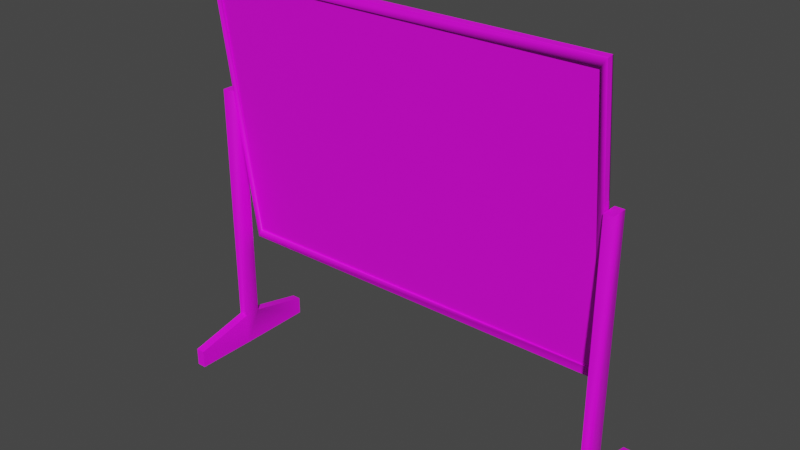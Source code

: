 # Source: whiteboard.blend  (saved by Blender 2.82.7; exported with 4.5.12 LTS)
import bpy
from mathutils import Matrix  # noqa: F401  (used for matrix-valued properties, if any)

bpy.ops.wm.read_factory_settings(use_empty=True)
scene = bpy.context.scene
scene.name = 'whiteboard.qc'

# ---- collections
col_collection = bpy.data.collections.new('Collection'); scene.collection.children.link(col_collection)
col_whiteboard = bpy.data.collections.new('whiteboard'); scene.collection.children.link(col_whiteboard)
col_whiteboard_anim_static = bpy.data.collections.new('whiteboard_anim_static'); scene.collection.children.link(col_whiteboard_anim_static)
col_act_idle = bpy.data.collections.new('act_idle'); scene.collection.children.link(col_act_idle)
col_fps = bpy.data.collections.new('fps'); scene.collection.children.link(col_fps)
col_loop = bpy.data.collections.new('loop'); scene.collection.children.link(col_loop)

# ---- images (referenced by path relative to the original .blend; pixels are not part of the script)
import os
ASSET_DIR = os.environ.get("B2B_ASSET_DIR", "")  # directory of the original .blend (textures are referenced by path, not embedded)
HERE = os.path.dirname(os.path.abspath(__file__))  # packed textures are extracted next to this script under _unpacked/

def load_image(name, relpath, width, height, colorspace="sRGB"):
    """Load a texture the original file referenced (path relative to the .blend, or extracted next to this script)."""
    p = next((c for c in (os.path.join(HERE, relpath), os.path.join(ASSET_DIR, relpath)) if relpath and os.path.exists(c)), "")
    if p:
        img = bpy.data.images.load(p, check_existing=True)
        img.name = name
    else:  # same state as the original file: an image datablock whose file is absent (Cycles renders it pink)
        img = bpy.data.images.new(name, width, height)
        img.source = "FILE"
        img.filepath = "//" + (relpath or name)
    img.colorspace_settings.name = colorspace
    return img
img_whiteboard_bmp = load_image('whiteboard.bmp', 'whiteboard.bmp', 1024, 1024, 'sRGB')

# ---- materials (node trees are filled in below, after node groups)
mat_whiteboard_bmp = bpy.data.materials.new('whiteboard.bmp')
mat_whiteboard_bmp.use_transparent_shadow = False
mat_whiteboard_bmp.diffuse_color = (0.9301, 0.8037, 0.8114, 1.0)

# ---- material node trees
mat_whiteboard_bmp.use_nodes = True; mat_whiteboard_bmp.node_tree.nodes.clear()
_N = mat_whiteboard_bmp.node_tree.nodes; _L = mat_whiteboard_bmp.node_tree.links
n0 = _N.new('ShaderNodeOutputMaterial'); n0.name = 'Material Output'; n0.location = (300, 300)
n1 = _N.new('ShaderNodeBsdfPrincipled'); n1.name = 'Principled BSDF'; n1.location = (10, 300)
n1.distribution = 'GGX'
n1.subsurface_method = 'BURLEY'
n1.inputs[3].default_value = 1.45
n1.inputs[27].default_value = (0.0, 0.0, 0.0, 1.0)
n1.inputs[28].default_value = 1.0
n2 = _N.new('ShaderNodeTexImage'); n2.name = 'Image Texture'; n2.location = (-280, 280)
n2.image = img_whiteboard_bmp
_L.new(n1.outputs[0], n0.inputs[0])
_L.new(n2.outputs[0], n1.inputs[0])
n0.is_active_output = True

# ---- world
world_world = bpy.data.worlds.new('World'); scene.world = world_world
world_world.use_nodes = True; world_world.node_tree.nodes.clear()
_N = world_world.node_tree.nodes; _L = world_world.node_tree.links
n0 = _N.new('ShaderNodeOutputWorld'); n0.name = 'World Output'; n0.location = (300, 300)
n1 = _N.new('ShaderNodeBackground'); n1.name = 'Background'; n1.location = (10, 300)
n1.inputs[0].default_value = (0.05088, 0.05088, 0.05088, 1.0)
_L.new(n1.outputs[0], n0.inputs[0])
n0.is_active_output = True
world_world.color = (0.05088, 0.05088, 0.05088)
world_world.use_sun_shadow = False
world_world.sun_shadow_jitter_overblur = 0.0

# ---- meshes
me_whiteboard = bpy.data.meshes.new('whiteboard')
me_whiteboard.from_pydata([(33.37, -2.25, 67.84), (33.37, -1.95, 67.88), (33.37, 3.52, 21.67), (33.37, 3.82, 21.71), (34.38, -2.14, 69.35), (34.38, 4.0, 20.24), (34.38, -2.44, 69.31), (34.38, 3.7, 20.2), (34.38, -3.07, 69.23), (34.38, 3.07, 20.12), (34.38, -3.37, 69.2), (34.38, 2.77, 20.08), (-33.71, 3.52, 21.67), (-33.71, 3.82, 21.71), (-34.72, 4.0, 20.24), (-34.72, 3.7, 20.2), (-34.72, 3.07, 20.12), (-34.72, 2.77, 20.08), (-34.72, -2.14, 69.35), (-34.72, -2.44, 69.31), (-34.72, -3.07, 69.23), (-34.72, -3.37, 69.2), (-33.71, -3.18, 67.72), (33.37, -3.18, 67.72), (-33.71, -2.89, 67.76), (33.37, -2.89, 67.76), (-33.71, 2.59, 21.56), (-33.71, 2.89, 21.59), (36.09, 1.56, 5.42), (36.09, 12.07, -0.13), (36.09, 12.07, 2.97), (36.09, 1.56, -0.2), (36.09, -1.27, -0.2), (36.09, -1.27, 5.42), (36.09, 1.56, 48.15), (34.51, 1.56, 48.15), (34.51, 1.56, 5.42), (-34.88, 1.56, 5.42), (-34.88, 12.07, -0.13), (-34.88, 12.07, 2.97), (-34.88, 1.56, -0.2), (-34.88, -1.27, -0.2), (-34.88, -1.27, 5.42), (-34.88, 1.56, 48.15), (-36.45, 1.56, 48.15), (-36.45, 1.56, 5.42), (34.51, 12.07, -0.13), (34.51, 1.56, -0.2), (34.51, -1.27, -0.2), (36.09, -11.78, -0.13), (34.51, -11.78, -0.13), (-36.45, 12.07, -0.13), (-36.45, 1.56, -0.2), (-36.45, -1.27, -0.2), (-34.88, -11.78, -0.13), (-36.45, -11.78, -0.13), (-33.71, -1.95, 67.88), (-33.71, -2.25, 67.84), (33.37, 2.59, 21.56), (33.37, 2.89, 21.59), (34.51, -1.27, 5.42), (34.51, -11.78, 2.97), (34.51, -1.27, 48.15), (-36.45, -1.27, 5.42), (-36.45, -11.78, 2.97), (-36.45, -1.27, 48.15), (36.09, -1.27, 48.15), (-34.88, -1.27, 48.15), (34.51, 12.07, 2.97), (36.09, -11.78, 2.97), (-36.45, 12.07, 2.97), (-34.88, -11.78, 2.97)], [], [(0, 1, 2), (2, 1, 3), (1, 4, 3), (3, 4, 5), (4, 6, 5), (5, 6, 7), (6, 8, 7), (7, 8, 9), (8, 10, 9), (9, 10, 11), (2, 3, 12), (12, 3, 13), (3, 5, 13), (13, 5, 14), (5, 7, 14), (14, 7, 15), (7, 9, 15), (15, 9, 16), (9, 11, 16), (16, 11, 17), (18, 19, 4), (4, 19, 6), (19, 20, 6), (6, 20, 8), (20, 21, 8), (8, 21, 10), (21, 22, 10), (10, 22, 23), (22, 24, 23), (23, 24, 25), (14, 15, 18), (18, 15, 19), (15, 16, 19), (19, 16, 20), (16, 17, 20), (20, 17, 21), (17, 26, 21), (21, 26, 22), (26, 27, 22), (22, 27, 24), (28, 29, 30), (28, 31, 29), (28, 32, 31), (28, 33, 32), (28, 34, 33), (28, 35, 34), (28, 36, 35), (37, 38, 39), (37, 40, 38), (37, 41, 40), (37, 42, 41), (37, 43, 42), (37, 44, 43), (37, 45, 44), (29, 31, 46), (46, 31, 47), (31, 32, 47), (47, 32, 48), (32, 49, 48), (48, 49, 50), (38, 40, 51), (51, 40, 52), (40, 41, 52), (52, 41, 53), (41, 54, 53), (53, 54, 55), (56, 0, 57), (56, 1, 0), (56, 18, 1), (56, 14, 18), (56, 13, 14), (56, 57, 13), (58, 25, 59), (58, 23, 25), (58, 11, 23), (58, 17, 11), (58, 26, 17), (58, 59, 26), (60, 50, 61), (60, 48, 50), (60, 47, 48), (60, 36, 47), (60, 62, 36), (63, 55, 64), (63, 53, 55), (63, 52, 53), (63, 45, 52), (63, 65, 45), (34, 66, 33), (33, 66, 60), (66, 62, 60), (43, 67, 42), (42, 67, 63), (67, 65, 63), (68, 36, 30), (30, 36, 28), (46, 47, 68), (68, 47, 36), (69, 33, 61), (61, 33, 60), (49, 32, 69), (69, 32, 33), (35, 62, 34), (34, 62, 66), (29, 46, 30), (30, 46, 68), (49, 69, 50), (50, 69, 61), (70, 45, 39), (39, 45, 37), (51, 52, 70), (70, 52, 45), (71, 42, 64), (64, 42, 63), (54, 41, 71), (71, 41, 42), (44, 65, 43), (43, 65, 67), (38, 51, 39), (39, 51, 70), (54, 71, 55), (55, 71, 64), (0, 2, 57), (57, 2, 12), (27, 59, 24), (24, 59, 25), (35, 36, 62), (44, 45, 65), (12, 13, 57), (27, 26, 59), (4, 1, 18), (10, 23, 11)])
me_whiteboard.polygons.foreach_set('use_smooth', [True] * 132)
_k = set([(0, 1), (0, 2), (0, 57), (2, 3), (2, 12), (4, 6), (4, 18), (5, 7), (6, 8), (7, 9), (8, 10), (9, 11), (10, 11), (11, 17), (12, 13), (12, 57), (14, 15), (14, 18), (15, 16), (16, 17), (18, 19), (19, 20), (20, 21), (22, 24), (23, 25), (24, 25), (24, 27), (25, 59), (26, 27), (27, 59), (28, 30), (28, 36), (29, 30), (29, 31), (29, 46), (30, 68), (31, 32), (32, 49), (33, 60), (33, 69), (34, 35), (34, 66), (35, 36), (35, 62), (36, 68), (37, 39), (37, 45), (38, 39), (38, 40), (38, 51), (39, 70), (40, 41), (41, 54), (42, 63), (42, 71), (43, 44), (43, 67), (44, 45), (44, 65), (45, 70), (46, 47), (46, 68), (47, 48), (48, 50), (49, 50), (49, 69), (50, 61), (51, 52), (51, 70), (52, 53), (53, 55), (54, 55), (54, 71), (55, 64), (56, 57), (58, 59), (60, 61), (60, 62), (61, 69), (62, 66), (63, 64), (63, 65), (64, 71), (65, 67)])
me_whiteboard.attributes.new('sharp_edge', 'BOOLEAN', 'EDGE').data.foreach_set('value', [ (min(e.vertices), max(e.vertices)) in _k for e in me_whiteboard.edges])
_uv = me_whiteboard.uv_layers.new(name='UVMap')
_uv.uv.foreach_set('vector', [0.6301, 0.1683, 0.6301, 0.1644, 0.06654, 0.1663, 0.06654, 0.1663, 0.6301, 0.1644, 0.06654, 0.1624, 0.6301, 0.1644, 0.6478, 0.1507, 0.06654, 0.1624, 0.06654, 0.1624, 0.6478, 0.1507, 0.04892, 0.1487, 0.6478, 0.1507, 0.6478, 0.1468, 0.04892, 0.1487, 0.04892, 0.1487, 0.6478, 0.1468, 0.04892, 0.1448, 0.6478, 0.1468, 0.6478, 0.135, 0.04892, 0.1448, 0.04892, 0.1448, 0.6478, 0.135, 0.04892, 0.1331, 0.6478, 0.135, 0.6497, 0.1311, 0.04892, 0.1331, 0.04892, 0.1331, 0.6497, 0.1311, 0.04892, 0.1292, 0.07241, 0.1624, 0.06654, 0.1624, 0.07045, 0.9746, 0.07045, 0.9746, 0.06654, 0.1624, 0.06458, 0.9746, 0.06654, 0.1624, 0.04892, 0.1487, 0.06458, 0.9746, 0.06458, 0.9746, 0.04892, 0.1487, 0.04697, 0.9863, 0.04892, 0.1487, 0.04501, 0.1487, 0.04697, 0.9863, 0.04697, 0.9863, 0.04501, 0.1487, 0.0411, 0.9863, 0.04501, 0.1487, 0.03327, 0.1487, 0.0411, 0.9863, 0.0411, 0.9863, 0.03327, 0.1487, 0.03131, 0.9863, 0.03327, 0.1487, 0.02935, 0.1487, 0.03131, 0.9863, 0.03131, 0.9863, 0.02935, 0.1487, 0.02544, 0.9863, 0.6693, 0.1507, 0.6634, 0.1507, 0.6673, 0.9863, 0.6673, 0.9863, 0.6634, 0.1507, 0.6634, 0.9863, 0.6634, 0.1507, 0.6536, 0.1507, 0.6634, 0.9863, 0.6634, 0.9863, 0.6536, 0.1507, 0.6517, 0.9863, 0.6536, 0.1507, 0.6478, 0.1507, 0.6517, 0.9863, 0.6517, 0.9863, 0.6478, 0.1507, 0.6478, 0.9863, 0.6478, 0.1507, 0.6301, 0.1624, 0.6478, 0.9863, 0.6478, 0.9863, 0.6301, 0.1624, 0.6301, 0.9746, 0.6301, 0.1624, 0.6243, 0.1624, 0.6301, 0.9746, 0.6301, 0.9746, 0.6243, 0.1624, 0.6243, 0.9746, 0.04892, 0.1292, 0.04892, 0.1331, 0.6478, 0.1292, 0.6478, 0.1292, 0.04892, 0.1331, 0.6478, 0.135, 0.04892, 0.1331, 0.04892, 0.1448, 0.6478, 0.135, 0.6478, 0.135, 0.04892, 0.1448, 0.6478, 0.1448, 0.04892, 0.1448, 0.04892, 0.1487, 0.6478, 0.1448, 0.6478, 0.1448, 0.04892, 0.1487, 0.6478, 0.1507, 0.04892, 0.1487, 0.06654, 0.1624, 0.6478, 0.1507, 0.6478, 0.1507, 0.06654, 0.1624, 0.6301, 0.1624, 0.06654, 0.1624, 0.06654, 0.1663, 0.6301, 0.1624, 0.6301, 0.1624, 0.06654, 0.1663, 0.6301, 0.1683, 0.7926, 0.1331, 0.9785, 0.03523, 0.9785, 0.09002, 0.7926, 0.1331, 0.7926, 0.03327, 0.9785, 0.03523, 0.7926, 0.1331, 0.7436, 0.03327, 0.7926, 0.03327, 0.7926, 0.1331, 0.7436, 0.1331, 0.7436, 0.03327, 0.7926, 0.1331, 0.7926, 0.8806, 0.7436, 0.1331, 0.7926, 0.1331, 0.82, 0.8806, 0.7926, 0.8806, 0.7926, 0.1331, 0.82, 0.1331, 0.82, 0.8806, 0.7926, 0.1331, 0.9785, 0.03523, 0.9785, 0.09002, 0.7926, 0.1331, 0.7926, 0.03327, 0.9785, 0.03523, 0.7926, 0.1331, 0.7436, 0.03327, 0.7926, 0.03327, 0.7926, 0.1331, 0.7436, 0.1331, 0.7436, 0.03327, 0.7926, 0.1331, 0.7926, 0.8806, 0.7436, 0.1331, 0.7926, 0.1331, 0.82, 0.8806, 0.7926, 0.8806, 0.7926, 0.1331, 0.82, 0.1331, 0.82, 0.8806, 0.9511, 0.135, 0.9511, 0.319, 0.9785, 0.135, 0.9785, 0.135, 0.9511, 0.319, 0.9785, 0.319, 0.9511, 0.319, 0.9511, 0.3679, 0.9785, 0.319, 0.9785, 0.319, 0.9511, 0.3679, 0.9785, 0.3679, 0.9511, 0.3679, 0.9491, 0.5519, 0.9785, 0.3679, 0.9785, 0.3679, 0.9491, 0.5519, 0.9785, 0.5519, 0.9511, 0.135, 0.9511, 0.319, 0.9785, 0.135, 0.9785, 0.135, 0.9511, 0.319, 0.9785, 0.319, 0.9511, 0.319, 0.9511, 0.3679, 0.9785, 0.319, 0.9785, 0.319, 0.9511, 0.3679, 0.9785, 0.3679, 0.9511, 0.3679, 0.9491, 0.5519, 0.9785, 0.3679, 0.9785, 0.3679, 0.9491, 0.5519, 0.9785, 0.5519, 0.6282, 0.9765, 0.6262, 0.1644, 0.6223, 0.9765, 0.6282, 0.9765, 0.6301, 0.1644, 0.6262, 0.1644, 0.6282, 0.9765, 0.6458, 0.9883, 0.6301, 0.1644, 0.6282, 0.9765, 0.04697, 0.9863, 0.6458, 0.9883, 0.6282, 0.9765, 0.06458, 0.9746, 0.04697, 0.9863, 0.6282, 0.9765, 0.6282, 0.9706, 0.06458, 0.9746, 0.06654, 0.9746, 0.6301, 0.9706, 0.06654, 0.9687, 0.06654, 0.9746, 0.6301, 0.9746, 0.6301, 0.9706, 0.06654, 0.9746, 0.04697, 0.9863, 0.6301, 0.9746, 0.06654, 0.9746, 0.04892, 0.1487, 0.04697, 0.9863, 0.06654, 0.9746, 0.06654, 0.1624, 0.04892, 0.1487, 0.06654, 0.9746, 0.07045, 0.9746, 0.06654, 0.1624, 0.7456, 0.1331, 0.5616, 0.03523, 0.5616, 0.09002, 0.7456, 0.1331, 0.7456, 0.03523, 0.5616, 0.03523, 0.7456, 0.1331, 0.7965, 0.03523, 0.7456, 0.03523, 0.7456, 0.1331, 0.7965, 0.1331, 0.7965, 0.03523, 0.7456, 0.1331, 0.7456, 0.8826, 0.7965, 0.1331, 0.7456, 0.1331, 0.5616, 0.03523, 0.5616, 0.09002, 0.7456, 0.1331, 0.7456, 0.03523, 0.5616, 0.03523, 0.7456, 0.1331, 0.7965, 0.03523, 0.7456, 0.03523, 0.7456, 0.1331, 0.7965, 0.1331, 0.7965, 0.03523, 0.7456, 0.1331, 0.7456, 0.8826, 0.7965, 0.1331, 0.7926, 0.8806, 0.7417, 0.8806, 0.7436, 0.1331, 0.7436, 0.1331, 0.7417, 0.8806, 0.7162, 0.1331, 0.7417, 0.8806, 0.7143, 0.8806, 0.7162, 0.1331, 0.7926, 0.8806, 0.7417, 0.8806, 0.7436, 0.1331, 0.7436, 0.1331, 0.7417, 0.8806, 0.7162, 0.1331, 0.7417, 0.8806, 0.7143, 0.8806, 0.7162, 0.1331, 0.8297, 0.3307, 0.8297, 0.1468, 0.8571, 0.3307, 0.8571, 0.3307, 0.8297, 0.1468, 0.8591, 0.1468, 0.9804, 0.03718, 0.7965, 0.03523, 0.9804, 0.09198, 0.9804, 0.09198, 0.7965, 0.03523, 0.7965, 0.1331, 0.8943, 0.1468, 0.8943, 0.3307, 0.8669, 0.1468, 0.8669, 0.1468, 0.8943, 0.3307, 0.8669, 0.3307, 0.5597, 0.03523, 0.7436, 0.03327, 0.5597, 0.09002, 0.5597, 0.09002, 0.7436, 0.03327, 0.7436, 0.1331, 0.9022, 0.3307, 0.9022, 0.2818, 0.9315, 0.3307, 0.9315, 0.3307, 0.9022, 0.2818, 0.9315, 0.2818, 0.9041, 0.2544, 0.9315, 0.2544, 0.9041, 0.1996, 0.9041, 0.1996, 0.9315, 0.2544, 0.9315, 0.1996, 0.9041, 0.137, 0.9041, 0.1918, 0.9315, 0.137, 0.9315, 0.137, 0.9041, 0.1918, 0.9315, 0.1918, 0.8297, 0.3307, 0.8297, 0.1468, 0.8571, 0.3307, 0.8571, 0.3307, 0.8297, 0.1468, 0.8591, 0.1468, 0.9804, 0.03718, 0.7965, 0.03523, 0.9804, 0.09198, 0.9804, 0.09198, 0.7965, 0.03523, 0.7965, 0.1331, 0.8943, 0.1468, 0.8943, 0.3307, 0.8669, 0.1468, 0.8669, 0.1468, 0.8943, 0.3307, 0.8669, 0.3307, 0.5597, 0.03523, 0.7436, 0.03327, 0.5597, 0.09002, 0.5597, 0.09002, 0.7436, 0.03327, 0.7436, 0.1331, 0.9022, 0.3307, 0.9022, 0.2818, 0.9315, 0.3307, 0.9315, 0.3307, 0.9022, 0.2818, 0.9315, 0.2818, 0.9041, 0.2544, 0.9315, 0.2544, 0.9041, 0.1996, 0.9041, 0.1996, 0.9315, 0.2544, 0.9315, 0.1996, 0.9041, 0.137, 0.9041, 0.1918, 0.9315, 0.137, 0.9315, 0.137, 0.9041, 0.1918, 0.9315, 0.1918, 0.08611, 0.1879, 0.6067, 0.1918, 0.08219, 0.9452, 0.08219, 0.9452, 0.6067, 0.1918, 0.6027, 0.9472, 0.08023, 0.9413, 0.09002, 0.1859, 0.6027, 0.9491, 0.6027, 0.9491, 0.09002, 0.1859, 0.6106, 0.1937, 0.7945, 0.8826, 0.7965, 0.1331, 0.7456, 0.8826, 0.7945, 0.8826, 0.7965, 0.1331, 0.7456, 0.8826, 0.06458, 0.9687, 0.06458, 0.9746, 0.6282, 0.9706, 0.07241, 0.1624, 0.06654, 0.1624, 0.07045, 0.9746, 0.6478, 0.1507, 0.6301, 0.1644, 0.6458, 0.9883, 0.6478, 0.9863, 0.6301, 0.9746, 0.04697, 0.9863])
me_whiteboard.materials.append(mat_whiteboard_bmp)
me_whiteboard.use_remesh_fix_poles = True
me_whiteboard.use_remesh_preserve_attributes = False
me_whiteboard.use_mirror_vertex_groups = False
me_whiteboard.update()
me_whiteboard.normals_split_custom_set([tuple(v) for v in zip(*[iter([-1.0, 0.0, 0.0, -0.5345, 0.8288, -0.1656, -1.0, -1.727e-05, 0.0, -1.0, -1.727e-05, 0.0, -0.5345, 0.8288, -0.1656, -0.2673, 0.7292, 0.63, -0.5345, 0.8288, -0.1656, 0.3162, 0.9414, 0.1179, -0.2673, 0.7292, 0.63, -0.2673, 0.7292, 0.63, 0.3162, 0.9414, 0.1179, 0.5345, 0.8288, -0.1656, 0.3162, 0.9414, 0.1179, 1.0, 0.0, 0.0, 0.5345, 0.8288, -0.1656, 0.5345, 0.8288, -0.1656, 1.0, 0.0, 0.0, 1.0, 0.0, 0.0, 1.0, 0.0, 0.0, 1.0, 0.0, 0.0, 1.0, 0.0, 0.0, 1.0, 0.0, 0.0, 1.0, 0.0, 0.0, 1.0, 0.0, 0.0, 1.0, 0.0, 0.0, 1.0, 0.0, 0.0, 1.0, 0.0, 0.0, 1.0, 0.0, 0.0, 1.0, 0.0, 0.0, 1.0, 0.0, 0.0, 0.0, -0.1242, 0.9923, -0.2673, 0.7292, 0.63, -3.52e-10, -0.1242, 0.9923, -3.52e-10, -0.1242, 0.9923, -0.2673, 0.7292, 0.63, 0.5345, 0.7624, 0.3648, -0.2673, 0.7292, 0.63, 0.5345, 0.8288, -0.1656, 0.5345, 0.7624, 0.3648, 0.5345, 0.7624, 0.3648, 0.5345, 0.8288, -0.1656, -0.001174, 0.8946, -0.447, 0.5345, 0.8288, -0.1656, 0.0, 0.1244, -0.9922, -0.001174, 0.8946, -0.447, -0.001174, 0.8946, -0.447, 0.0, 0.1244, -0.9922, -4.111e-10, 0.1244, -0.9922, 0.0, 0.1244, -0.9922, 0.0, 0.1244, -0.9922, -4.111e-10, 0.1244, -0.9922, -4.111e-10, 0.1244, -0.9922, 0.0, 0.1244, -0.9922, 3.419e-06, 0.1244, -0.9922, 0.0, 0.1244, -0.9922, -3.75e-07, 0.1244, -0.9922, 3.419e-06, 0.1244, -0.9922, 3.419e-06, 0.1244, -0.9922, -3.75e-07, 0.1244, -0.9922, 3.733e-07, 0.1244, -0.9922, 3.847e-07, -0.1242, 0.9923, -4.27e-10, -0.1242, 0.9923, -3.866e-07, -0.1242, 0.9923, -3.866e-07, -0.1242, 0.9923, -4.27e-10, -0.1242, 0.9923, 0.0, -0.1242, 0.9923, -4.27e-10, -0.1242, 0.9923, 0.0, -0.1241, 0.9923, 0.0, -0.1242, 0.9923, 0.0, -0.1242, 0.9923, 0.0, -0.1241, 0.9923, -4.391e-06, -0.1241, 0.9923, 0.0, -0.1241, 0.9923, -0.2673, -0.862, 0.4308, -4.391e-06, -0.1241, 0.9923, -4.391e-06, -0.1241, 0.9923, -0.2673, -0.862, 0.4308, -5.661e-05, -0.9806, 0.1959, -0.2673, -0.862, 0.4308, 0.5345, -0.7624, -0.3648, -5.661e-05, -0.9806, 0.1959, -5.661e-05, -0.9806, 0.1959, 0.5345, -0.7624, -0.3648, -0.2673, -0.7291, -0.63, 0.5345, -0.7624, -0.3648, -5.385e-10, 0.1244, -0.9922, -0.2673, -0.7291, -0.63, -0.2673, -0.7291, -0.63, -5.385e-10, 0.1244, -0.9922, 0.0, 0.1244, -0.9922, -1.0, 0.0, 0.0, -1.0, -3.185e-08, 0.0, -1.0, -1.624e-05, 0.0, -1.0, -1.624e-05, 0.0, -1.0, -3.185e-08, 0.0, -1.0, -1.202e-05, 0.0, -1.0, -3.185e-08, 0.0, -1.0, 8.144e-06, 0.0, -1.0, -1.202e-05, 0.0, -1.0, -1.202e-05, 0.0, -1.0, 8.144e-06, 0.0, -1.0, -3.824e-06, 0.0, -1.0, 8.144e-06, 0.0, -0.5547, -0.8259, -0.1015, -1.0, -3.824e-06, 0.0, -1.0, -3.824e-06, 0.0, -0.5547, -0.8259, -0.1015, -0.2673, -0.862, 0.4308, -0.5547, -0.8259, -0.1015, 0.2672, -0.862, 0.4307, -0.2673, -0.862, 0.4308, -0.2673, -0.862, 0.4308, 0.2672, -0.862, 0.4307, 0.5345, -0.7624, -0.3648, 0.2672, -0.862, 0.4307, 1.0, 0.0, 0.0, 0.5345, -0.7624, -0.3648, 0.5345, -0.7624, -0.3648, 1.0, 0.0, 0.0, 1.0, 0.0, 0.0, 0.9285, 0.3714, -1.128e-07, 1.0, 1.381e-07, 0.0, 1.0, 4.683e-07, 0.0, 0.9285, 0.3714, -1.128e-07, 1.0, -2.94e-07, 0.0, 1.0, 1.381e-07, 0.0, 0.9285, 0.3714, -1.128e-07, 1.0, 2.106e-07, 0.0, 1.0, -2.94e-07, 0.0, 0.9285, 0.3714, -1.128e-07, 0.9701, -0.2426, 6.104e-06, 1.0, 2.106e-07, 0.0, 0.9285, 0.3714, -1.128e-07, 0.8944, 0.4472, -2.716e-07, 0.9701, -0.2426, 6.104e-06, 0.9285, 0.3714, -1.128e-07, 0.0, 1.0, -3.037e-07, 0.8944, 0.4472, -2.716e-07, 0.9285, 0.3714, -1.128e-07, 0.0, 1.0, -3.037e-07, 0.0, 1.0, -3.037e-07, 0.9285, 0.3714, -1.109e-07, 1.0, -2.314e-07, 0.0, 1.0, -4.683e-07, 0.0, 0.9285, 0.3714, -1.109e-07, 1.0, 1.45e-07, 0.0, 1.0, -2.314e-07, 0.0, 0.9285, 0.3714, -1.109e-07, 1.0, 0.0, 0.0, 1.0, 1.45e-07, 0.0, 0.9285, 0.3714, -1.109e-07, 0.9701, -0.2426, 6.106e-06, 1.0, 0.0, 0.0, 0.9285, 0.3714, -1.109e-07, 0.8944, 0.4472, -2.734e-07, 0.9701, -0.2426, 6.106e-06, 0.9285, 0.3714, -1.109e-07, 0.0, 1.0, -3.055e-07, 0.8944, 0.4472, -2.734e-07, 0.9285, 0.3714, -1.109e-07, 0.0, 1.0, -2.985e-07, 0.0, 1.0, -3.055e-07, 0.0, 0.004215, -1.0, 0.0, 0.00333, -1.0, -1.048e-10, 0.004263, -1.0, -1.048e-10, 0.004263, -1.0, 0.0, 0.00333, -1.0, 0.0, 0.00333, -1.0, 0.0, 0.00333, -1.0, 6.422e-10, 0.004015, -1.0, 0.0, 0.00333, -1.0, 0.0, 0.00333, -1.0, 6.422e-10, 0.004015, -1.0, 0.0, 0.004016, -1.0, 6.422e-10, 0.004015, -1.0, 4.694e-10, 0.004078, -1.0, 0.0, 0.004016, -1.0, 0.0, 0.004016, -1.0, 4.694e-10, 0.004078, -1.0, 0.0, 0.00403, -1.0, 0.0, 0.004215, -1.0, 0.0, 0.00333, -1.0, -1.069e-10, 0.004215, -1.0, -1.069e-10, 0.004215, -1.0, 0.0, 0.00333, -1.0, 0.0, 0.00333, -1.0, 0.0, 0.00333, -1.0, 6.422e-10, 0.004015, -1.0, 0.0, 0.00333, -1.0, 0.0, 0.00333, -1.0, 6.422e-10, 0.004015, -1.0, 0.0, 0.004016, -1.0, 6.422e-10, 0.004015, -1.0, 4.694e-10, 0.004078, -1.0, 0.0, 0.004016, -1.0, 0.0, 0.004016, -1.0, 4.694e-10, 0.004078, -1.0, 0.0, 0.00403, -1.0, 0.2673, 0.862, -0.4307, -3.75e-07, 0.1244, -0.9922, 3.733e-07, 0.1244, -0.9922, 0.2673, 0.862, -0.4307, -0.5345, 0.8288, -0.1656, -3.75e-07, 0.1244, -0.9922, 0.2673, 0.862, -0.4307, 5.149e-05, 0.9923, 0.1242, -0.5345, 0.8288, -0.1656, 0.2673, 0.862, -0.4307, -0.001174, 0.8946, -0.447, 5.149e-05, 0.9923, 0.1242, 0.2673, 0.862, -0.4307, 0.5345, 0.7624, 0.3648, -0.001174, 0.8946, -0.447, 0.2673, 0.862, -0.4307, 1.0, 1.719e-05, 0.0, 0.5345, 0.7624, 0.3648, -0.5345, -0.8288, 0.1656, -1.0, 1.221e-06, 0.0, -1.0, 0.0, 0.0, -0.5345, -0.8288, 0.1656, -0.2673, -0.7291, -0.63, -1.0, 1.221e-06, 0.0, -0.5345, -0.8288, 0.1656, 5.219e-05, -0.9922, -0.1243, -0.2673, -0.7291, -0.63, -0.5345, -0.8288, 0.1656, -0.5547, -0.8259, -0.1015, 5.219e-05, -0.9922, -0.1243, -0.5345, -0.8288, 0.1656, 0.2672, -0.862, 0.4307, -0.5547, -0.8259, -0.1015, -0.5345, -0.8288, 0.1656, 1.083e-09, -0.1241, 0.9923, 0.2672, -0.862, 0.4307, -1.0, -7.176e-08, 0.0, -1.0, -3.801e-07, 0.0, -1.0, -4.683e-07, 0.0, -1.0, -7.176e-08, 0.0, -1.0, -9.264e-08, 0.0, -1.0, -3.801e-07, 0.0, -1.0, -7.176e-08, 0.0, -1.0, 2.106e-07, 0.0, -1.0, -9.264e-08, 0.0, -1.0, -7.176e-08, 0.0, -1.0, 1.546e-07, 0.0, -1.0, 2.106e-07, 0.0, -1.0, -7.176e-08, 0.0, -1.0, 0.0, 0.0, -1.0, 1.546e-07, 0.0, -1.0, 1.262e-08, 0.0, -1.0, 5.913e-07, 0.0, -1.0, 9.367e-07, 0.0, -1.0, 1.262e-08, 0.0, -1.0, -8.459e-08, 0.0, -1.0, 5.913e-07, 0.0, -1.0, 1.262e-08, 0.0, -1.0, 4.276e-08, 0.0, -1.0, -8.459e-08, 0.0, -1.0, 1.262e-08, 0.0, -1.0, 0.0, 0.0, -1.0, 4.276e-08, 0.0, -1.0, 1.262e-08, 0.0, -1.0, 0.0, 0.0, -1.0, 0.0, 0.0, 0.8944, 0.4472, -2.716e-07, 0.4472, -0.8944, 2.716e-07, 0.9701, -0.2426, 6.104e-06, 0.9701, -0.2426, 6.104e-06, 0.4472, -0.8944, 2.716e-07, 0.0, -1.0, 3.037e-07, 0.4472, -0.8944, 2.716e-07, 0.0, -1.0, 3.037e-07, 0.0, -1.0, 3.037e-07, 0.8944, 0.4472, -2.734e-07, 0.4472, -0.8944, 2.703e-07, 0.9701, -0.2426, 6.106e-06, 0.9701, -0.2426, 6.106e-06, 0.4472, -0.8944, 2.703e-07, 0.0, -1.0, 3.056e-07, 0.4472, -0.8944, 2.703e-07, 0.0, -1.0, 3.021e-07, 0.0, -1.0, 3.056e-07, 0.0, 0.2263, 0.9741, 4.142e-08, 0.2262, 0.9741, 3.353e-11, 0.2263, 0.9741, 3.353e-11, 0.2263, 0.9741, 4.142e-08, 0.2262, 0.9741, -3.206e-08, 0.2264, 0.974, -1.0, 0.0, 0.0, -1.0, 2.106e-07, 0.0, -1.0, 1.498e-07, 0.0, -1.0, 1.498e-07, 0.0, -1.0, 2.106e-07, 0.0, -1.0, 1.546e-07, 0.0, 0.0, -0.2262, 0.9741, -4.142e-08, -0.2262, 0.9741, -3.981e-11, -0.2261, 0.9741, -3.981e-11, -0.2261, 0.9741, -4.142e-08, -0.2262, 0.9741, 3.206e-08, -0.2264, 0.974, 1.0, 0.0, 0.0, 1.0, 2.106e-07, 0.0, 1.0, 1.498e-07, 0.0, 1.0, 1.498e-07, 0.0, 1.0, 2.106e-07, 0.0, 0.9701, -0.2426, 6.104e-06, 0.0, 0.0, 1.0, 0.0, 0.0, 1.0, 0.0, 0.0, 1.0, 0.0, 0.0, 1.0, 0.0, 0.0, 1.0, 0.0, 0.0, 1.0, 0.0, 1.0, 0.0, 0.0, 1.0, 0.0, 0.0, 1.0, 0.0, 0.0, 1.0, 0.0, 0.0, 1.0, 0.0, 0.0, 1.0, 0.0, 0.0, -1.0, 0.0, 0.0, -1.0, 0.0, 0.0, -1.0, 0.0, 0.0, -1.0, 0.0, 0.0, -1.0, 0.0, 0.0, -1.0, 0.0, 0.0, 0.2263, 0.9741, 4.142e-08, 0.2262, 0.9741, 3.353e-11, 0.2263, 0.9741, 3.353e-11, 0.2263, 0.9741, 4.142e-08, 0.2262, 0.9741, -4.122e-08, 0.2262, 0.9741, -1.0, 4.683e-07, 0.0, -1.0, 4.276e-08, 0.0, -1.0, 3.325e-07, 0.0, -1.0, 3.325e-07, 0.0, -1.0, 4.276e-08, 0.0, -1.0, 0.0, 0.0, 0.0, -0.2262, 0.9741, -4.142e-08, -0.2262, 0.9741, -3.772e-11, -0.2262, 0.9741, -3.772e-11, -0.2262, 0.9741, -4.142e-08, -0.2262, 0.9741, 4.122e-08, -0.2262, 0.9741, 1.0, 0.0, 0.0, 1.0, 0.0, 0.0, 1.0, 0.0, 0.0, 1.0, 0.0, 0.0, 1.0, 0.0, 0.0, 0.9701, -0.2426, 6.106e-06, 0.0, 0.0, 1.0, 0.0, 0.0, 1.0, 0.0, 0.0, 1.0, 0.0, 0.0, 1.0, 0.0, 0.0, 1.0, 0.0, 0.0, 1.0, 0.0, 1.0, 0.0, 0.0, 1.0, 0.0, 0.0, 1.0, 0.0, 0.0, 1.0, 0.0, 0.0, 1.0, 0.0, 0.0, 1.0, 0.0, 0.0, -1.0, 7.838e-07, 0.0, -1.0, 2.339e-07, 0.0, -1.0, 5.499e-07, 0.0, -1.0, 5.499e-07, 0.0, -1.0, 2.339e-07, 0.0, -1.0, 0.0, 2.969e-05, 0.9922, 0.1247, 2.547e-05, 0.9922, 0.1246, 2.542e-05, 0.9922, 0.1246, 2.542e-05, 0.9922, 0.1246, 2.547e-05, 0.9922, 0.1246, 2.12e-05, 0.9922, 0.1245, 0.0, -0.9923, -0.1242, 0.0, -0.9923, -0.1242, 0.0, -0.9923, -0.1242, 0.0, -0.9923, -0.1242, 0.0, -0.9923, -0.1242, 0.0, -0.9923, -0.1242, -1.0, 0.0, 0.0, -1.0, 1.546e-07, 0.0, -1.0, 0.0, 0.0, -1.0, 0.0, 0.0, -1.0, 0.0, 0.0, -1.0, 0.0, 0.0, 1.0, -1.734e-05, 0.0, 0.5345, 0.7624, 0.3648, 1.0, 1.719e-05, 0.0, 0.0, -0.1241, 0.9923, 0.2672, -0.862, 0.4307, 1.083e-09, -0.1241, 0.9923, 0.3162, 0.9414, 0.1179, -0.5345, 0.8288, -0.1656, 5.149e-05, 0.9923, 0.1242, -5.661e-05, -0.9806, 0.1959, -0.2673, -0.7291, -0.63, 5.219e-05, -0.9922, -0.1243])] * 3)])
arm_whiteboard_qc_skeleton = bpy.data.armatures.new('whiteboard.qc_skeleton')  # bones are not reproduced

# ---- objects
ob_whiteboard_qc_skeleton = bpy.data.objects.new('whiteboard.qc_skeleton', arm_whiteboard_qc_skeleton)
ob_whiteboard = bpy.data.objects.new('whiteboard', me_whiteboard)

# ---- transforms, parenting, visibility, modifiers, constraints
ob_whiteboard_qc_skeleton.location = (0.0, 0.0, 0.0)
ob_whiteboard_qc_skeleton.scale = (0.08145, 0.08145, 0.08145)
ob_whiteboard_qc_skeleton.show_in_front = True
ob_whiteboard_qc_skeleton.lineart.crease_threshold = 0.0
ob_whiteboard.parent = ob_whiteboard_qc_skeleton
ob_whiteboard.location = (0.0, 0.0, 0.0)
ob_whiteboard.lineart.crease_threshold = 0.0
_vg = ob_whiteboard.vertex_groups.new(name='Box10')
_vg.add([0, 1, 2, 3, 4, 5, 6, 7, 8, 9, 10, 11, 12, 13, 14, 15, 16, 17, 18, 19, 20, 21, 22, 23, 24, 25, 26, 27, 28, 29, 30, 31, 32, 33, 34, 35, 36, 37, 38, 39, 40, 41, 42, 43, 44, 45, 46, 47, 48, 49, 50, 51, 52, 53, 54, 55, 56, 57, 58, 59, 60, 61, 62, 63, 64, 65, 66, 67, 68, 69, 70, 71], 1.0, 'REPLACE')
_m = ob_whiteboard.modifiers.new('Armature', 'ARMATURE')
_m.object = ob_whiteboard_qc_skeleton

# ---- collection membership
scene.collection.objects.link(ob_whiteboard_qc_skeleton)
col_whiteboard.objects.link(ob_whiteboard)

# ---- scene / render settings (as saved in the file)
scene.frame_start = 1; scene.frame_end = 250; scene.frame_set(0)
scene.render.engine = 'BLENDER_EEVEE_NEXT'
scene.cycles.use_denoising = False
scene.cycles.samples = 128
scene.cycles.sampling_pattern = 'TABULATED_SOBOL'
scene.cycles.use_adaptive_sampling = False
scene.cycles.use_light_tree = False
scene.view_settings.view_transform = 'Filmic'
bpy.context.view_layer.update()

# ---- added for rendering (the .blend has no active camera and no usable light): camera, sun
cam_auto = bpy.data.cameras.new('AutoCamera')
cam_auto.lens = 50.0
cam_auto.sensor_width = 36.0
cam_auto.clip_end = 1000.0
ob_auto_camera = bpy.data.objects.new('AutoCamera', cam_auto)
scene.collection.objects.link(ob_auto_camera)
ob_auto_camera.location = (7.76864, -9.32815, 9.04266)
ob_auto_camera.rotation_euler = (1.09748, -7.21219e-08, 0.694738)
scene.camera = ob_auto_camera
light_auto_sun = bpy.data.lights.new('AutoSun', 'SUN')
light_auto_sun.energy = 3.0
light_auto_sun.angle = 0.0523599
ob_auto_sun = bpy.data.objects.new('AutoSun', light_auto_sun)
scene.collection.objects.link(ob_auto_sun)
ob_auto_sun.rotation_euler = (0.872665, 0.174533, 0.523599)
bpy.context.view_layer.update()
